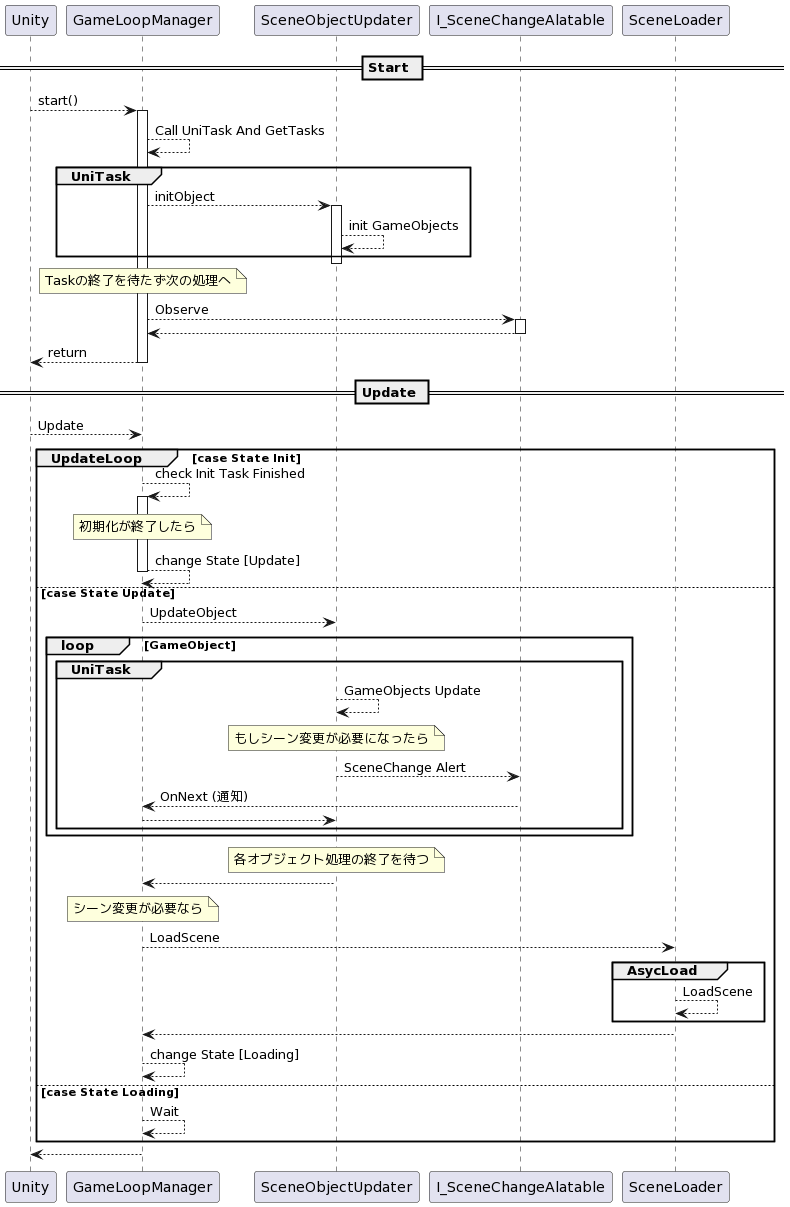

The diagram above was rendered by PlantUML. Its source (embedded in the PNG):
@startuml
== Start ==

    Unity --> GameLoopManager : start()
    activate GameLoopManager

    GameLoopManager --> GameLoopManager : Call UniTask And GetTasks
    group UniTask 
        GameLoopManager --> SceneObjectUpdater :initObject
        activate SceneObjectUpdater
        SceneObjectUpdater --> SceneObjectUpdater : init GameObjects
    end
    deactivate SceneObjectUpdater

    note over GameLoopManager : Taskの終了を待たず次の処理へ
    GameLoopManager --> I_SceneChangeAlatable : Observe
    activate I_SceneChangeAlatable
    I_SceneChangeAlatable --> GameLoopManager
    deactivate I_SceneChangeAlatable


    GameLoopManager --> Unity :return
    deactivate GameLoopManager

== Update ==

    Unity --> GameLoopManager : Update

    group UpdateLoop [case State Init]
        
        GameLoopManager --> GameLoopManager : check Init Task Finished
        activate GameLoopManager
        note over GameLoopManager : 初期化が終了したら
        GameLoopManager --> GameLoopManager : change State [Update]
        deactivate GameLoopManager

    else case State Update
        GameLoopManager --> SceneObjectUpdater : UpdateObject
        group loop [GameObject]
            group UniTask
                SceneObjectUpdater --> SceneObjectUpdater : GameObjects Update
                note over SceneObjectUpdater : もしシーン変更が必要になったら
                SceneObjectUpdater --> I_SceneChangeAlatable : SceneChange Alert
                I_SceneChangeAlatable --> GameLoopManager : OnNext (通知) 
                GameLoopManager --> SceneObjectUpdater
            end
        end
        note over SceneObjectUpdater : 各オブジェクト処理の終了を待つ
        SceneObjectUpdater --> GameLoopManager
        note over GameLoopManager : シーン変更が必要なら
        GameLoopManager --> SceneLoader : LoadScene
        group AsycLoad
            SceneLoader --> SceneLoader : LoadScene
        end
        SceneLoader --> GameLoopManager
        GameLoopManager --> GameLoopManager : change State [Loading]
    else case State Loading
        GameLoopManager --> GameLoopManager : Wait

    end
    GameLoopManager --> Unity
@enduml